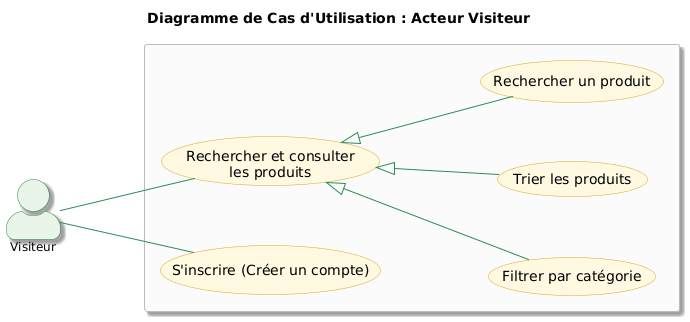

The diagram above was rendered by PlantUML. Its source (embedded in the PNG):
@startuml
title Diagramme de Cas d'Utilisation : Acteur Visiteur

''' Force la disposition : Acteur à gauche, cas d'utilisation à droite
left to right direction

''' Configuration du style (Identique au diagramme Client)
skinparam actorStyle awesome
skinparam shadowing true
skinparam DefaultFontSize 12

''' Espacement pour la clarté
skinparam nodesep 60
skinparam ranksep 100

''' Style des Cas d'Utilisation (Thème Miel)
skinparam usecase {
    BackgroundColor #FFF8E1
    BorderColor #DAA520
    ArrowColor #2E8B57
    FontSize 14
    RoundCorner 20
}

''' Style du Système
skinparam rectangle {
    BackgroundColor #FAFAFA
    BorderColor #BDBDBD
    FontSize 16
}

''' Style de l'Acteur
skinparam actor {
    BorderColor #2E8B57
    BackgroundColor #E8F5E9
}

''' Définition des acteurs
actor "Visiteur" as V

''' Système
rectangle {
    
    usecase UC1 as "Rechercher et consulter 
    les produits"
    
    usecase UC1_1 as "Filtrer par catégorie"
    usecase UC1_2 as "Trier les produits"
    usecase UC1_3 as "Rechercher un produit"
    
    usecase UC2 as "S'inscrire (Créer un compte)"
    
    ''' Relations d'extension pour la recherche
    UC1 <|-- UC1_1 
    UC1 <|-- UC1_2 
    UC1 <|-- UC1_3 
    
}

''' Interactions Visiteur
V -- UC1
V -- UC2
@enduml